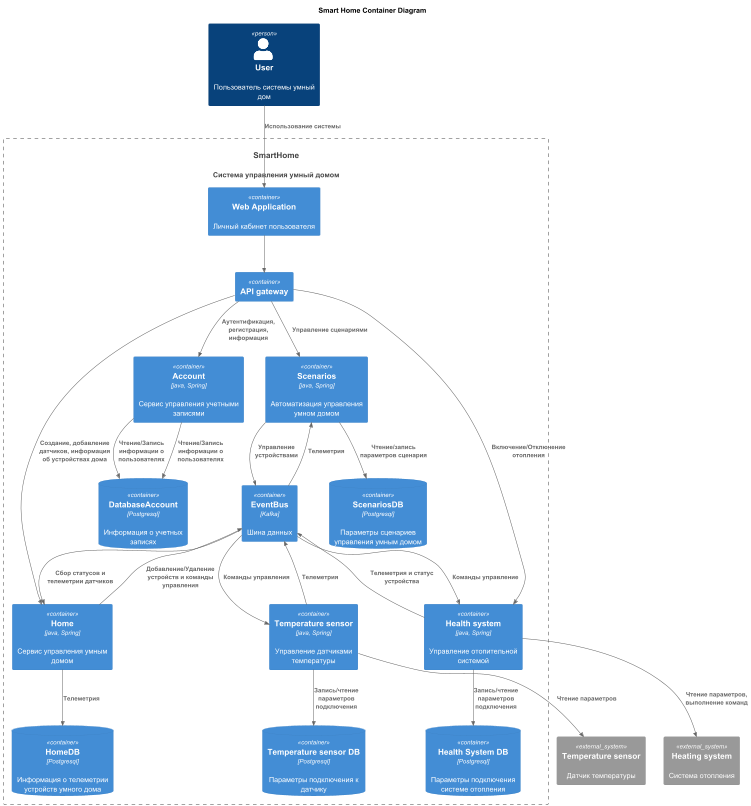

The diagram above was rendered by PlantUML. Its source (embedded in the PNG):
@startuml
title Smart Home Container Diagram


top to bottom direction

!includeurl https://raw.githubusercontent.com/RicardoNiepel/C4-PlantUML/master/C4_Component.puml

Person(User, "User", "Пользователь системы умный дом")
System(SmartHome, "SmartHome", "Система управления умный домом")

Container_Boundary(SmartHome, "SmartHome system"){
    Container(WebApp, "Web Application", "", "Личный кабинет пользователя")
    Container(APIGateway, "API gateway","", "")
    Container(EventBus, "EventBus", "Kafka", "Шина данных")

    Container(Scenarios, "Scenarios", "java, Spring", "Автоматизация управления умном домом")
    ContainerDb(ScenariosDB, "ScenariosDB", "Postgresql", "Параметры сценариев управления умным домом")

    Container(Account, "Account", "java, Spring", "Сервис управления учетными записями")
    ContainerDb(AccountDB, "DatabaseAccount", "Postgresql", "Информация о учетных записях")

    Container(Home, "Home", "java, Spring", "Сервис управления умным домом")
    ContainerDb(HomeDB, "HomeDB", "Postgresql", "Информация о телеметрии устройств умного дома")

    Container(HealthSystem, "Health system", "java, Spring", "Управление отопительной системой")
    ContainerDb(HealthSystemDB, "Health System DB", "Postgresql", "Параметры подключения системе отопления")

    Container(TemperatureSensor, "Temperature sensor", "java, Spring", "Управление датчиками температуры")
    ContainerDb(TemperatureSensorDB, "Temperature sensor DB", "Postgresql", "Параметры подключения к датчику")

}

System_Ext(Heating, "Heating system", "Система отопления")
System_Ext(TempSensor, "Temperature sensor", "Датчик температуры")

Rel(User, WebApp, "Использование системы")

Rel(WebApp, APIGateway, "")
Rel(APIGateway, Account, "Аутентификация, регистрация, информация")
Rel(APIGateway, Home, "Создание, добавление датчиков, информация об устройствах дома")
Rel(APIGateway, HealthSystem, "Включение/Отключение отопления")
Rel(APIGateway, Scenarios, "Управление сценариями")

Rel(HealthSystem, Heating, "Чтение параметров, выполнение команд")
Rel(TemperatureSensor, TempSensor, "Чтение параметров")

Rel(Home, EventBus, "Добавление/Удаление устройств и команды управления")
Rel(EventBus, Home, "Сбор статусов и телеметрии датчиков")
Rel(HealthSystem, EventBus, "Телеметрия и статус устройства")
Rel(EventBus, HealthSystem, "Команды управление")
Rel(TemperatureSensor, EventBus, "Телеметрия")
Rel(EventBus, TemperatureSensor, "Команды управления")
Rel(Scenarios, EventBus, "Управление устройствами")
Rel(EventBus, Scenarios, "Телеметрия")

Rel(Scenarios, ScenariosDB, "Чтение/запись параметров сценария")
Rel(Account, AccountDB, "Чтение/Запись информации о пользователях")

Rel(Home, HomeDB, "Телеметрия")
Rel(Account, AccountDB, "Чтение/Запись информации о пользователях")
Rel(HealthSystem, HealthSystemDB, "Запись/чтение параметров подключения")
Rel(TemperatureSensor, TemperatureSensorDB, "Запись/чтение параметров подключения")

@enduml